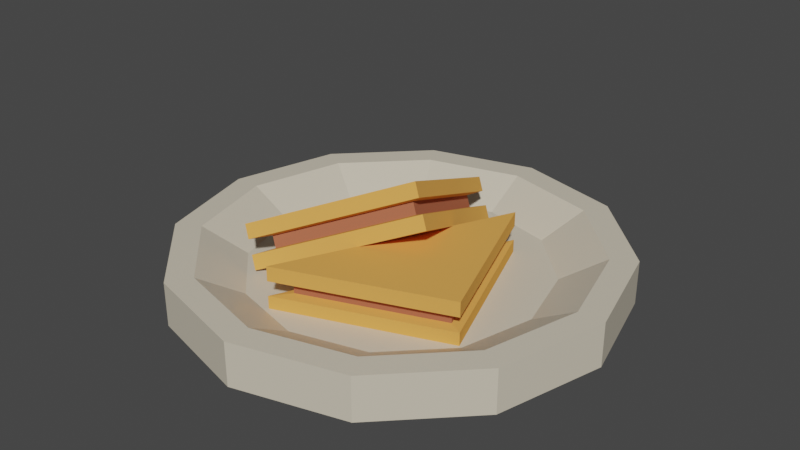 # Source: Target_01_Sandwich.blend  (saved by Blender 2.80.75; exported with 4.5.12 LTS)
import bpy
from mathutils import Matrix  # noqa: F401  (used for matrix-valued properties, if any)

bpy.ops.wm.read_factory_settings(use_empty=True)
scene = bpy.context.scene
scene.name = 'Scene'

# ---- collections
col_collection = bpy.data.collections.new('Collection'); scene.collection.children.link(col_collection)

# ---- materials (node trees are filled in below, after node groups)
mat_plate = bpy.data.materials.new('Plate')
mat_plate.alpha_threshold = 0.0
mat_plate.use_transparent_shadow = False
mat_plate.line_color = (0.0, 0.0, 0.0, 1.0)
mat_bread = bpy.data.materials.new('Bread')
mat_bread.use_transparent_shadow = False
mat_meat = bpy.data.materials.new('Meat')
mat_meat.use_transparent_shadow = False

# ---- material node trees
mat_plate.use_nodes = True; mat_plate.node_tree.nodes.clear()
_N = mat_plate.node_tree.nodes; _L = mat_plate.node_tree.links
n0 = _N.new('ShaderNodeOutputMaterial'); n0.name = 'Material Output'; n0.location = (300, 300)
n1 = _N.new('ShaderNodeBsdfPrincipled'); n1.name = 'Principled BSDF'; n1.location = (10, 300)
n1.distribution = 'GGX'
n1.subsurface_method = 'BURLEY'
n1.inputs[0].default_value = (0.6738, 0.6083, 0.4784, 1.0)
n1.inputs[2].default_value = 0.4
n1.inputs[3].default_value = 1.45
n1.inputs[27].default_value = (0.0, 0.0, 0.0, 1.0)
n1.inputs[28].default_value = 1.0
_L.new(n1.outputs[0], n0.inputs[0])
n0.is_active_output = True
mat_bread.use_nodes = True; mat_bread.node_tree.nodes.clear()
_N = mat_bread.node_tree.nodes; _L = mat_bread.node_tree.links
n0 = _N.new('ShaderNodeOutputMaterial'); n0.name = 'Material Output'; n0.location = (300, 300)
n1 = _N.new('ShaderNodeBsdfPrincipled'); n1.name = 'Principled BSDF'; n1.location = (10, 300)
n1.distribution = 'GGX'
n1.subsurface_method = 'BURLEY'
n1.inputs[0].default_value = (0.8, 0.3764, 0.08888, 1.0)
n1.inputs[2].default_value = 1.0
n1.inputs[3].default_value = 1.45
n1.inputs[13].default_value = 0.0
n1.inputs[27].default_value = (0.0, 0.0, 0.0, 1.0)
n1.inputs[28].default_value = 1.0
_L.new(n1.outputs[0], n0.inputs[0])
n0.is_active_output = True
mat_meat.use_nodes = True; mat_meat.node_tree.nodes.clear()
_N = mat_meat.node_tree.nodes; _L = mat_meat.node_tree.links
n0 = _N.new('ShaderNodeOutputMaterial'); n0.name = 'Material Output'; n0.location = (300, 300)
n1 = _N.new('ShaderNodeBsdfPrincipled'); n1.name = 'Principled BSDF'; n1.location = (10, 300)
n1.distribution = 'GGX'
n1.subsurface_method = 'BURLEY'
n1.inputs[0].default_value = (0.4073, 0.1337, 0.07186, 1.0)
n1.inputs[2].default_value = 1.0
n1.inputs[3].default_value = 1.45
n1.inputs[13].default_value = 0.0
n1.inputs[27].default_value = (0.0, 0.0, 0.0, 1.0)
n1.inputs[28].default_value = 1.0
_L.new(n1.outputs[0], n0.inputs[0])
n0.is_active_output = True

# ---- world
world_world = bpy.data.worlds.new('World'); scene.world = world_world
world_world.use_nodes = True; world_world.node_tree.nodes.clear()
_N = world_world.node_tree.nodes; _L = world_world.node_tree.links
n0 = _N.new('ShaderNodeOutputWorld'); n0.name = 'World Output'; n0.location = (300, 300)
n1 = _N.new('ShaderNodeBackground'); n1.name = 'Background'; n1.location = (10, 300)
n1.inputs[0].default_value = (0.05088, 0.05088, 0.05088, 1.0)
_L.new(n1.outputs[0], n0.inputs[0])
n0.is_active_output = True
world_world.color = (0.05088, 0.05088, 0.05088)
world_world.use_sun_shadow = False
world_world.sun_shadow_jitter_overblur = 0.0

# ---- meshes
me_cylinder = bpy.data.meshes.new('Cylinder')
me_cylinder.from_pydata([(0.0, -1.093e-08, -0.25), (4.195e-09, 0.05, -0.2198), (0.125, -9.464e-09, -0.2165), (0.1099, 0.05, -0.1903), (0.2165, -5.464e-09, -0.125), (0.1903, 0.05, -0.1099), (0.25, 4.777e-16, 1.093e-08), (0.2198, 0.05, 6.878e-09), (0.2165, 5.464e-09, 0.125), (0.1903, 0.05, 0.1099), (0.125, 9.464e-09, 0.2165), (0.1099, 0.05, 0.1903), (3.775e-08, 1.093e-08, 0.25), (3.402e-08, 0.05, 0.2198), (-0.125, 9.464e-09, 0.2165), (-0.1099, 0.05, 0.1903), (-0.2165, 5.464e-09, 0.125), (-0.1903, 0.05, 0.1099), (-0.25, 5.08e-15, 1.162e-07), (-0.2198, 0.05, 9.959e-08), (-0.2165, -5.464e-09, -0.125), (-0.1903, 0.05, -0.1099), (-0.125, -9.464e-09, -0.2165), (-0.1099, 0.05, -0.1903), (-2.484e-09, 1.303e-15, 2.98e-08), (0.0, 1.303e-15, 2.98e-08), (0.0, 1.628e-15, 3.725e-08), (0.0, 1.52e-15, 3.477e-08), (0.0, 1.628e-15, 3.725e-08), (0.0, 1.303e-15, 2.98e-08), (-2.484e-09, 1.303e-15, 2.98e-08), (0.0, 1.303e-15, 2.98e-08), (0.0, 1.303e-15, 2.98e-08), (0.0, 1.52e-15, 3.477e-08), (0.0, 1.628e-15, 3.725e-08), (0.0, 1.303e-15, 2.98e-08), (0.125, 0.05, -0.2165), (0.0, 0.05, -0.25), (0.2165, 0.05, -0.125), (0.25, 0.05, 8.742e-09), (0.2165, 0.05, 0.125), (0.125, 0.05, 0.2165), (3.775e-08, 0.05, 0.25), (-0.125, 0.05, 0.2165), (-0.2165, 0.05, 0.125), (-0.25, 0.05, 1.14e-07), (-0.2165, 0.05, -0.125), (-0.125, 0.05, -0.2165), (0.08444, 0.02113, -0.1463), (3.224e-09, 0.02113, -0.1689), (0.1463, 0.02113, -0.08444), (0.1689, 0.02113, 1.409e-08), (0.1463, 0.02113, 0.08444), (0.08444, 0.02113, 0.1463), (2.614e-08, 0.02113, 0.1689), (-0.08444, 0.02113, 0.1463), (-0.1463, 0.02113, 0.08444), (-0.1689, 0.02113, 8.534e-08), (-0.1463, 0.02113, -0.08444), (-0.08444, 0.02113, -0.1463), (-0.04514, 0.01887, 0.1515), (-0.04514, 0.06955, 0.1515), (0.143, 0.01887, 0.08358), (0.143, 0.06955, 0.08358), (0.07504, 0.01887, -0.1045), (0.07504, 0.06955, -0.1045), (-0.04514, 0.03576, 0.1515), (-0.04514, 0.05265, 0.1515), (0.07504, 0.05265, -0.1045), (0.07504, 0.03576, -0.1045), (0.143, 0.05265, 0.08358), (0.143, 0.03576, 0.08358), (-0.02727, 0.03723, 0.1327), (-0.02727, 0.05118, 0.1327), (0.07201, 0.05118, -0.07878), (0.07201, 0.03723, -0.07878), (0.1281, 0.05118, 0.07661), (0.1281, 0.03723, 0.07661), (-0.1076, 0.02447, 0.1103), (-0.1312, 0.06789, 0.0992), (0.0622, 0.09738, 0.03377), (0.03854, 0.1408, 0.02266), (0.01259, 0.02447, -0.1457), (-0.01106, 0.06789, -0.1568), (-0.1155, 0.03894, 0.1066), (-0.1234, 0.05342, 0.1029), (-0.003176, 0.05342, -0.1531), (0.004709, 0.03894, -0.1494), (0.04643, 0.1263, 0.02636), (0.05431, 0.1119, 0.03007), (-0.09935, 0.04443, 0.08699), (-0.1059, 0.05639, 0.08394), (-0.006582, 0.05639, -0.1276), (-6.832e-05, 0.04443, -0.1245), (0.03439, 0.1166, 0.02072), (0.04091, 0.1047, 0.02377)], [], [(0, 37, 36, 2), (2, 36, 38, 4), (4, 38, 39, 6), (6, 39, 40, 8), (8, 40, 41, 10), (10, 41, 42, 12), (12, 42, 43, 14), (14, 43, 44, 16), (16, 44, 45, 18), (18, 45, 46, 20), (9, 7, 51, 52), (20, 46, 47, 22), (22, 47, 37, 0), (14, 16, 32, 31), (24, 25, 26, 27, 28, 29, 30, 31, 32, 33, 34, 35), (12, 14, 31, 30), (10, 12, 30, 29), (8, 10, 29, 28), (6, 8, 28, 27), (22, 0, 24, 35), (0, 2, 25, 24), (4, 6, 27, 26), (20, 22, 35, 34), (2, 4, 26, 25), (18, 20, 34, 33), (16, 18, 33, 32), (1, 3, 36, 37), (3, 5, 38, 36), (5, 7, 39, 38), (7, 9, 40, 39), (9, 11, 41, 40), (11, 13, 42, 41), (13, 15, 43, 42), (15, 17, 44, 43), (17, 19, 45, 44), (19, 21, 46, 45), (21, 23, 47, 46), (23, 1, 37, 47), (48, 49, 59, 58, 57, 56, 55, 54, 53, 52, 51, 50), (23, 21, 58, 59), (3, 1, 49, 48), (17, 15, 55, 56), (11, 9, 52, 53), (1, 23, 59, 49), (5, 3, 48, 50), (19, 17, 56, 57), (13, 11, 53, 54), (7, 5, 50, 51), (21, 19, 57, 58), (15, 13, 54, 55), (68, 65, 63, 70), (70, 63, 61, 67), (64, 62, 60), (63, 65, 61), (67, 61, 65, 68), (60, 66, 69, 64), (68, 70, 76, 74), (62, 71, 66, 60), (69, 66, 72, 75), (64, 69, 71, 62), (66, 71, 77, 72), (72, 73, 74, 75), (77, 76, 73, 72), (75, 74, 76, 77), (70, 67, 73, 76), (67, 68, 74, 73), (71, 69, 75, 77), (86, 83, 81, 88), (88, 81, 79, 85), (82, 80, 78), (81, 83, 79), (85, 79, 83, 86), (78, 84, 87, 82), (86, 88, 94, 92), (80, 89, 84, 78), (87, 84, 90, 93), (82, 87, 89, 80), (84, 89, 95, 90), (90, 91, 92, 93), (95, 94, 91, 90), (93, 92, 94, 95), (88, 85, 91, 94), (85, 86, 92, 91), (89, 87, 93, 95)])
me_cylinder.polygons.foreach_set('material_index', [0, 0, 0, 0, 0, 0, 0, 0, 0, 0, 0, 0, 0, 0, 0, 0, 0, 0, 0, 0, 0, 0, 0, 0, 0, 0, 0, 0, 0, 0, 0, 0, 0, 0, 0, 0, 0, 0, 0, 0, 0, 0, 0, 0, 0, 0, 0, 0, 0, 0, 1, 1, 1, 1, 1, 1, 1, 1, 1, 1, 1, 2, 2, 2, 1, 1, 1, 1, 1, 1, 1, 1, 1, 1, 1, 1, 1, 1, 2, 2, 2, 1, 1, 1])
_uv = me_cylinder.uv_layers.new(name='UVMap')
_uv.uv.foreach_set('vector', [1.0, 0.5, 1.0, 1.0, 0.9167, 1.0, 0.9167, 0.5, 0.9167, 0.5, 0.9167, 1.0, 0.8333, 1.0, 0.8333, 0.5, 0.8333, 0.5, 0.8333, 1.0, 0.75, 1.0, 0.75, 0.5, 0.75, 0.5, 0.75, 1.0, 0.6667, 1.0, 0.6667, 0.5, 0.6667, 0.5, 0.6667, 1.0, 0.5833, 1.0, 0.5833, 0.5, 0.5833, 0.5, 0.5833, 1.0, 0.5, 1.0, 0.5, 0.5, 0.5, 0.5, 0.5, 1.0, 0.4167, 1.0, 0.4167, 0.5, 0.4167, 0.5, 0.4167, 1.0, 0.3333, 1.0, 0.3333, 0.5, 0.3333, 0.5, 0.3333, 1.0, 0.25, 1.0, 0.25, 0.5, 0.25, 0.5, 0.25, 1.0, 0.1667, 1.0, 0.1667, 0.5, 0.4327, 0.1445, 0.461, 0.25, 0.461, 0.25, 0.4327, 0.1445, 0.1667, 0.5, 0.1667, 1.0, 0.08333, 1.0, 0.08333, 0.5, 0.08333, 0.5, 0.08333, 1.0, 7.451e-08, 1.0, 7.451e-08, 0.5, 0.4167, 0.5, 0.3333, 0.5, 0.3333, 0.5, 0.4167, 0.5, 0.75, 0.49, 0.87, 0.4578, 0.9578, 0.37, 0.99, 0.25, 0.9578, 0.13, 0.87, 0.04215, 0.75, 0.01, 0.63, 0.04215, 0.5422, 0.13, 0.51, 0.25, 0.5422, 0.37, 0.63, 0.4578, 0.5, 0.5, 0.4167, 0.5, 0.4167, 0.5, 0.5, 0.5, 0.5833, 0.5, 0.5, 0.5, 0.5, 0.5, 0.5833, 0.5, 0.6667, 0.5, 0.5833, 0.5, 0.5833, 0.5, 0.6667, 0.5, 0.75, 0.5, 0.6667, 0.5, 0.6667, 0.5, 0.75, 0.5, 0.08333, 0.5, 7.451e-08, 0.5, 7.451e-08, 0.5, 0.08333, 0.5, 1.0, 0.5, 0.9167, 0.5, 0.9167, 0.5, 1.0, 0.5, 0.8333, 0.5, 0.75, 0.5, 0.75, 0.5, 0.8333, 0.5, 0.1667, 0.5, 0.08333, 0.5, 0.08333, 0.5, 0.1667, 0.5, 0.9167, 0.5, 0.8333, 0.5, 0.8333, 0.5, 0.9167, 0.5, 0.25, 0.5, 0.1667, 0.5, 0.1667, 0.5, 0.25, 0.5, 0.3333, 0.5, 0.25, 0.5, 0.25, 0.5, 0.3333, 0.5, 0.25, 0.461, 0.3555, 0.4327, 0.37, 0.4578, 0.25, 0.49, 0.3555, 0.4327, 0.4327, 0.3555, 0.4578, 0.37, 0.37, 0.4578, 0.4327, 0.3555, 0.461, 0.25, 0.49, 0.25, 0.4578, 0.37, 0.461, 0.25, 0.4327, 0.1445, 0.4578, 0.13, 0.49, 0.25, 0.4327, 0.1445, 0.3555, 0.06728, 0.37, 0.04215, 0.4578, 0.13, 0.3555, 0.06728, 0.25, 0.03901, 0.25, 0.01, 0.37, 0.04215, 0.25, 0.03901, 0.1445, 0.06728, 0.13, 0.04215, 0.25, 0.01, 0.1445, 0.06728, 0.06728, 0.1445, 0.04215, 0.13, 0.13, 0.04215, 0.06728, 0.1445, 0.03901, 0.25, 0.01, 0.25, 0.04215, 0.13, 0.03901, 0.25, 0.06728, 0.3555, 0.04215, 0.37, 0.01, 0.25, 0.06728, 0.3555, 0.1445, 0.4327, 0.13, 0.4578, 0.04215, 0.37, 0.1445, 0.4327, 0.25, 0.461, 0.25, 0.49, 0.13, 0.4578, 0.3555, 0.4327, 0.25, 0.461, 0.1445, 0.4327, 0.06728, 0.3555, 0.03901, 0.25, 0.06728, 0.1445, 0.1445, 0.06728, 0.25, 0.03901, 0.3555, 0.06728, 0.4327, 0.1445, 0.461, 0.25, 0.4327, 0.3555, 0.1445, 0.4327, 0.06728, 0.3555, 0.06728, 0.3555, 0.1445, 0.4327, 0.3555, 0.4327, 0.25, 0.461, 0.25, 0.461, 0.3555, 0.4327, 0.06728, 0.1445, 0.1445, 0.06728, 0.1445, 0.06728, 0.06728, 0.1445, 0.3555, 0.06728, 0.4327, 0.1445, 0.4327, 0.1445, 0.3555, 0.06728, 0.25, 0.461, 0.1445, 0.4327, 0.1445, 0.4327, 0.25, 0.461, 0.4327, 0.3555, 0.3555, 0.4327, 0.3555, 0.4327, 0.4327, 0.3555, 0.03901, 0.25, 0.06728, 0.1445, 0.06728, 0.1445, 0.03901, 0.25, 0.25, 0.03901, 0.3555, 0.06728, 0.3555, 0.06728, 0.25, 0.03901, 0.461, 0.25, 0.4327, 0.3555, 0.4327, 0.3555, 0.461, 0.25, 0.06728, 0.3555, 0.03901, 0.25, 0.03901, 0.25, 0.06728, 0.3555, 0.1445, 0.06728, 0.25, 0.03901, 0.25, 0.03901, 0.1445, 0.06728, 0.0, 0.0, 0.0, 0.0, 0.0, 0.0, 0.0, 0.0, 0.0, 0.0, 0.0, 0.0, 0.0, 0.0, 0.0, 0.0, 0.0, 0.0, 0.0, 0.0, 0.0, 0.0, 0.0, 0.0, 0.0, 0.0, 0.0, 0.0, 0.0, 0.0, 0.0, 0.0, 0.0, 0.0, 0.0, 0.0, 0.0, 0.0, 0.0, 0.0, 0.0, 0.0, 0.0, 0.0, 0.0, 0.0, 0.0, 0.0, 0.0, 0.0, 0.0, 0.0, 0.0, 0.0, 0.0, 0.0, 0.0, 0.0, 0.0, 0.0, 0.0, 0.0, 0.0, 0.0, 0.0, 0.0, 0.0, 0.0, 0.0, 0.0, 0.0, 0.0, 0.0, 0.0, 0.0, 0.0, 0.0, 0.0, 0.0, 0.0, 0.0, 0.0, 0.0, 0.0, 0.0, 0.0, 0.0, 0.0, 0.0, 0.0, 0.0, 0.0, 0.0, 0.0, 0.0, 0.0, 0.0, 0.0, 0.0, 0.0, 0.0, 0.0, 0.0, 0.0, 0.0, 0.0, 0.0, 0.0, 0.0, 0.0, 0.0, 0.0, 0.0, 0.0, 0.0, 0.0, 0.0, 0.0, 0.0, 0.0, 0.0, 0.0, 0.0, 0.0, 0.0, 0.0, 0.0, 0.0, 0.0, 0.0, 0.0, 0.0, 0.0, 0.0, 0.0, 0.0, 0.0, 0.0, 0.0, 0.0, 0.0, 0.0, 0.0, 0.0, 0.0, 0.0, 0.0, 0.0, 0.0, 0.0, 0.0, 0.0, 0.0, 0.0, 0.0, 0.0, 0.0, 0.0, 0.0, 0.0, 0.0, 0.0, 0.0, 0.0, 0.0, 0.0, 0.0, 0.0, 0.0, 0.0, 0.0, 0.0, 0.0, 0.0, 0.0, 0.0, 0.0, 0.0, 0.0, 0.0, 0.0, 0.0, 0.0, 0.0, 0.0, 0.0, 0.0, 0.0, 0.0, 0.0, 0.0, 0.0, 0.0, 0.0, 0.0, 0.0, 0.0, 0.0, 0.0, 0.0, 0.0, 0.0, 0.0, 0.0, 0.0, 0.0, 0.0, 0.0, 0.0, 0.0, 0.0, 0.0, 0.0, 0.0, 0.0, 0.0, 0.0, 0.0, 0.0, 0.0, 0.0, 0.0, 0.0, 0.0, 0.0, 0.0, 0.0, 0.0, 0.0, 0.0, 0.0, 0.0, 0.0, 0.0, 0.0, 0.0, 0.0, 0.0, 0.0, 0.0, 0.0, 0.0, 0.0, 0.0, 0.0, 0.0, 0.0, 0.0, 0.0, 0.0, 0.0, 0.0, 0.0, 0.0, 0.0, 0.0, 0.0, 0.0, 0.0, 0.0, 0.0, 0.0, 0.0, 0.0])
me_cylinder.materials.append(mat_plate)
me_cylinder.materials.append(mat_bread)
me_cylinder.materials.append(mat_meat)
me_cylinder.use_remesh_preserve_volume = False
me_cylinder.use_remesh_preserve_attributes = False
me_cylinder.use_mirror_vertex_groups = False
me_cylinder.update()

# ---- objects
ob_sandwich = bpy.data.objects.new('Sandwich', me_cylinder)

# ---- transforms, parenting, visibility, modifiers, constraints
ob_sandwich.location = (0.0, 0.0, 0.0)
ob_sandwich.rotation_euler = (1.571, 0.0, 0.0)
ob_sandwich.lineart.crease_threshold = 0.0

# ---- collection membership
col_collection.objects.link(ob_sandwich)

# ---- scene / render settings (as saved in the file)
scene.frame_start = 1; scene.frame_end = 250; scene.frame_set(1)
scene.render.engine = 'BLENDER_EEVEE_NEXT'
scene.cycles.use_denoising = False
scene.cycles.samples = 128
scene.cycles.sampling_pattern = 'TABULATED_SOBOL'
scene.cycles.use_adaptive_sampling = False
scene.cycles.use_light_tree = False
scene.view_settings.view_transform = 'Filmic'
bpy.context.view_layer.update()

# ---- added for rendering (the .blend has no active camera and no usable light): camera, sun
cam_auto = bpy.data.cameras.new('AutoCamera')
cam_auto.lens = 50.0
cam_auto.sensor_width = 36.0
cam_auto.clip_end = 1000.0
ob_auto_camera = bpy.data.objects.new('AutoCamera', cam_auto)
scene.collection.objects.link(ob_auto_camera)
ob_auto_camera.location = (0.667078, -0.800494, 0.604068)
ob_auto_camera.rotation_euler = (1.09748, -7.21219e-08, 0.694738)
scene.camera = ob_auto_camera
light_auto_sun = bpy.data.lights.new('AutoSun', 'SUN')
light_auto_sun.energy = 3.0
light_auto_sun.angle = 0.0523599
ob_auto_sun = bpy.data.objects.new('AutoSun', light_auto_sun)
scene.collection.objects.link(ob_auto_sun)
ob_auto_sun.rotation_euler = (0.872665, 0.174533, 0.523599)
bpy.context.view_layer.update()
